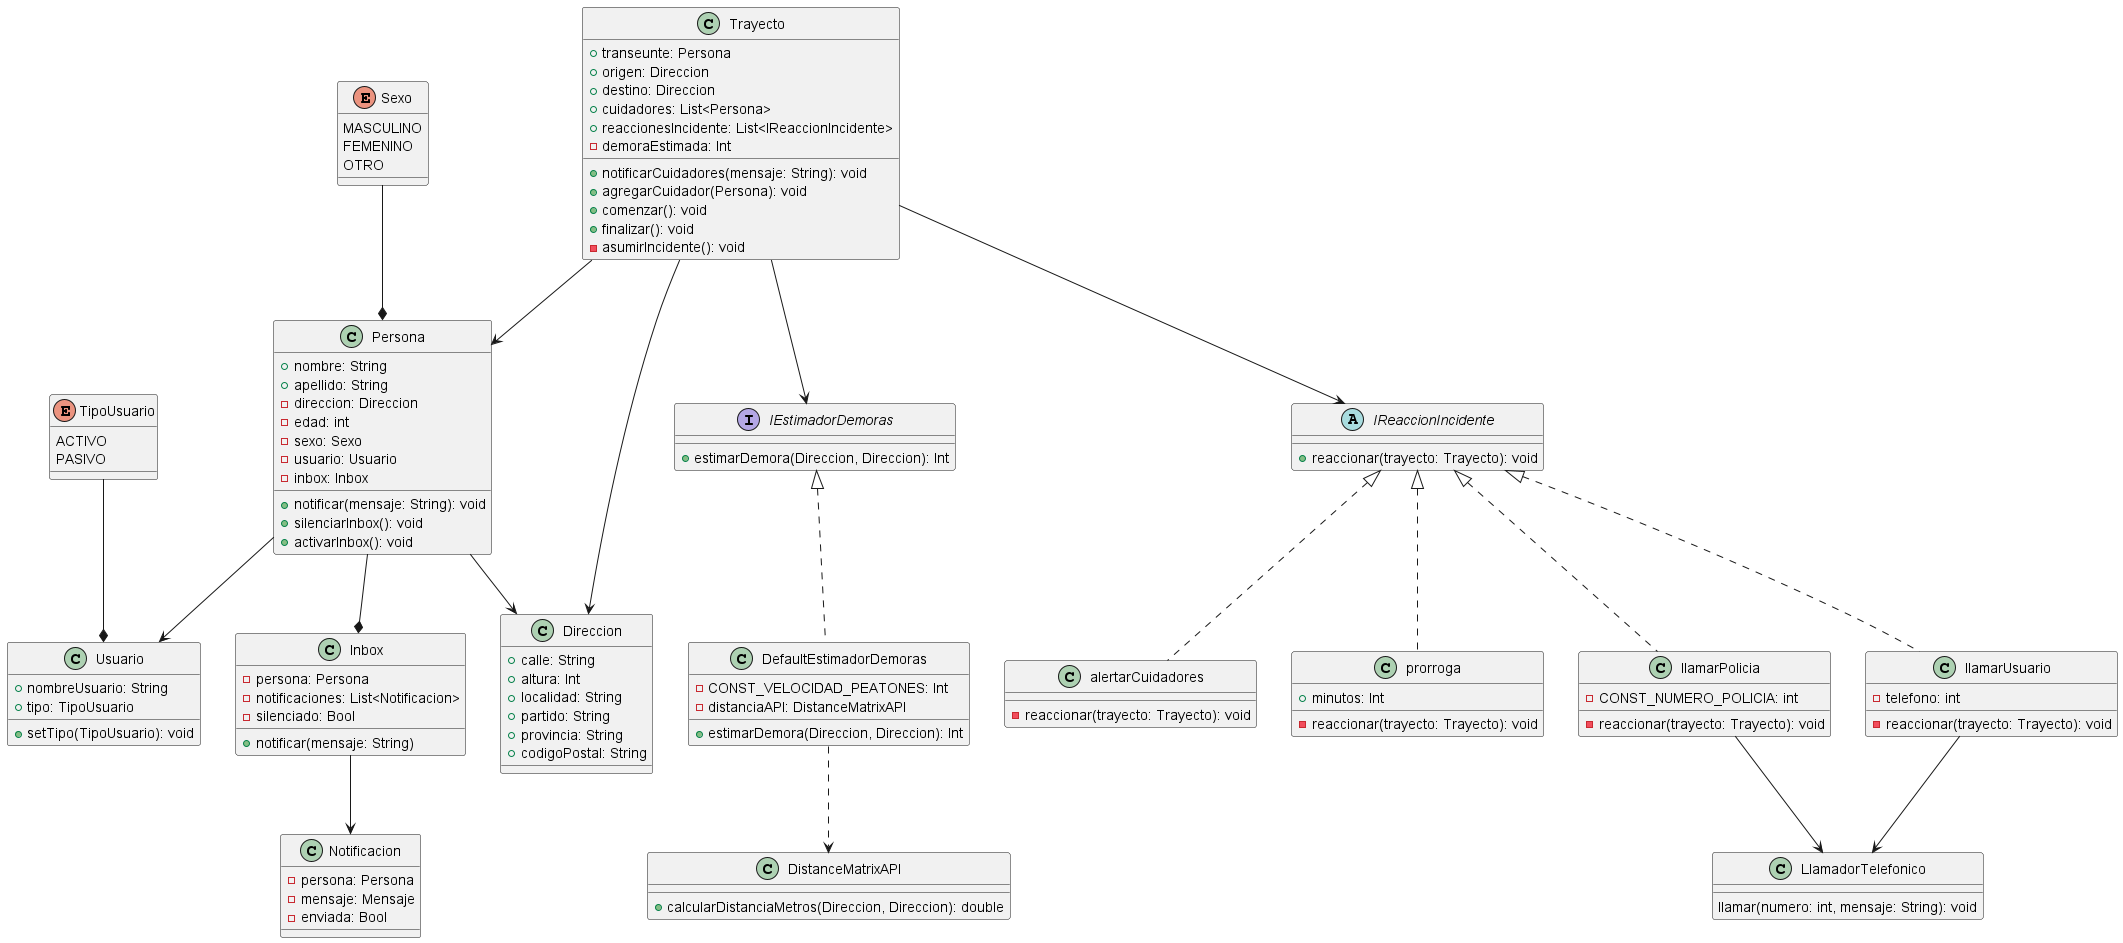

The diagram above was rendered by PlantUML. Its source (embedded in the PNG):
@startuml

class Persona {
+ nombre: String
+ apellido: String
- direccion: Direccion
- edad: int
- sexo: Sexo
- usuario: Usuario
- inbox: Inbox
+ notificar(mensaje: String): void
+ silenciarInbox(): void
+ activarInbox(): void
}
Persona --> Direccion
Persona --> Usuario

enum Sexo {
MASCULINO
FEMENINO
OTRO
}
Sexo --* Persona

class Usuario {
+ nombreUsuario: String
+ tipo: TipoUsuario
+ setTipo(TipoUsuario): void
}

enum TipoUsuario {
ACTIVO
PASIVO
}
TipoUsuario --* Usuario

class Direccion {
+ calle: String
+ altura: Int
+ localidad: String
+ partido: String
+ provincia: String
+ codigoPostal: String
}

class Trayecto {
+ transeunte: Persona
+ origen: Direccion
+ destino: Direccion
+ cuidadores: List<Persona>
+ reaccionesIncidente: List<IReaccionIncidente>
- demoraEstimada: Int
+ notificarCuidadores(mensaje: String): void
+ agregarCuidador(Persona): void
+ comenzar(): void
+ finalizar(): void
- asumirIncidente(): void
}
Trayecto --> Direccion
Trayecto --> Persona
Trayecto --> IReaccionIncidente
Trayecto --> IEstimadorDemoras

'adapter
interface IEstimadorDemoras {
+ estimarDemora(Direccion, Direccion): Int
}

'adapterConcretoA
class DefaultEstimadorDemoras implements IEstimadorDemoras {
- CONST_VELOCIDAD_PEATONES: Int
- distanciaAPI: DistanceMatrixAPI
+ estimarDemora(Direccion, Direccion): Int
}
DefaultEstimadorDemoras ..> DistanceMatrixAPI

'adaptada
class DistanceMatrixAPI {
+ calcularDistanciaMetros(Direccion, Direccion): double
}

class Inbox {
- persona: Persona
- notificaciones: List<Notificacion>
- silenciado: Bool
+ notificar(mensaje: String)
}
Persona --* Inbox
Inbox --> Notificacion

class Notificacion {
- persona: Persona
- mensaje: Mensaje
- enviada: Bool
}

abstract IReaccionIncidente {
+ reaccionar(trayecto: Trayecto): void
}

class alertarCuidadores implements IReaccionIncidente {
- reaccionar(trayecto: Trayecto): void
}

class prorroga implements IReaccionIncidente {
+ minutos: Int
- reaccionar(trayecto: Trayecto): void
}

class llamarPolicia implements IReaccionIncidente {
- CONST_NUMERO_POLICIA: int
- reaccionar(trayecto: Trayecto): void
}
llamarPolicia --> LlamadorTelefonico

class llamarUsuario implements IReaccionIncidente {
- telefono: int
- reaccionar(trayecto: Trayecto): void
}
llamarUsuario --> LlamadorTelefonico

class LlamadorTelefonico {
llamar(numero: int, mensaje: String): void
}

@enduml